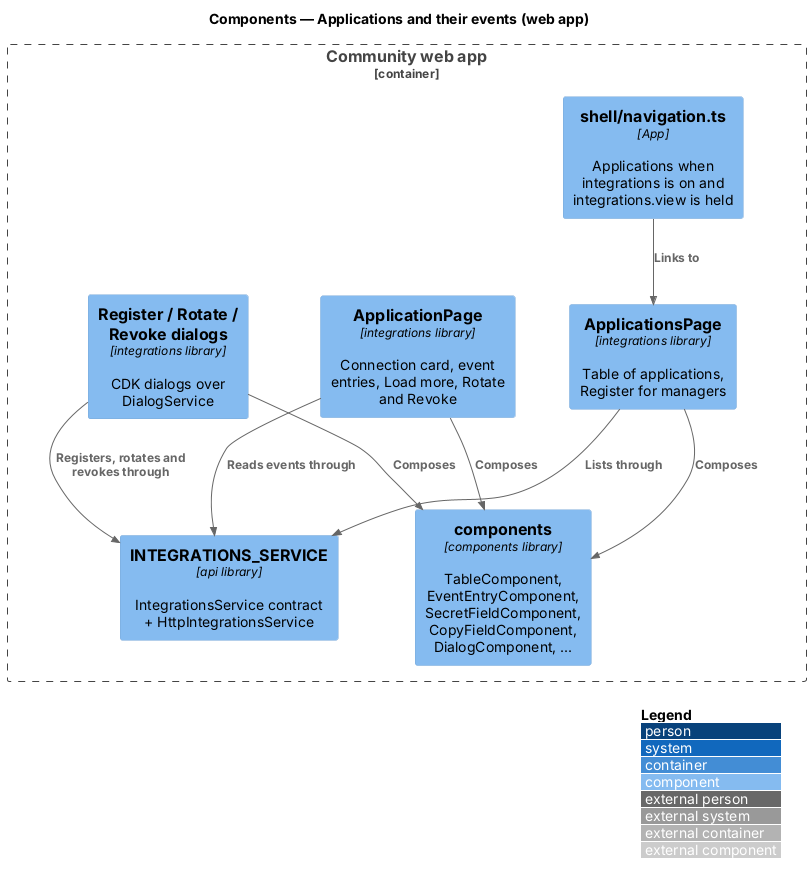

The diagram above was rendered by PlantUML. Its source (embedded in the PNG):
@startuml
!include <C4/C4_Component>
LAYOUT_WITH_LEGEND()
title Components — Applications and their events (web app)
Container_Boundary(web, "Community web app") {
  Component(nav, "shell/navigation.ts", "App", "Applications when integrations is on and integrations.view is held")
  Component(list, "ApplicationsPage", "integrations library", "Table of applications, Register for managers")
  Component(page, "ApplicationPage", "integrations library", "Connection card, event entries, Load more, Rotate and Revoke")
  Component(dialogs, "Register / Rotate / Revoke dialogs", "integrations library", "CDK dialogs over DialogService")
  Component(svc, "INTEGRATIONS_SERVICE", "api library", "IntegrationsService contract + HttpIntegrationsService")
  Component(lib, "components", "components library", "TableComponent, EventEntryComponent, SecretFieldComponent, CopyFieldComponent, DialogComponent, ...")
}
Rel(nav, list, "Links to")
Rel(list, svc, "Lists through")
Rel(page, svc, "Reads events through")
Rel(dialogs, svc, "Registers, rotates and revokes through")
Rel(list, lib, "Composes")
Rel(page, lib, "Composes")
Rel(dialogs, lib, "Composes")
@enduml